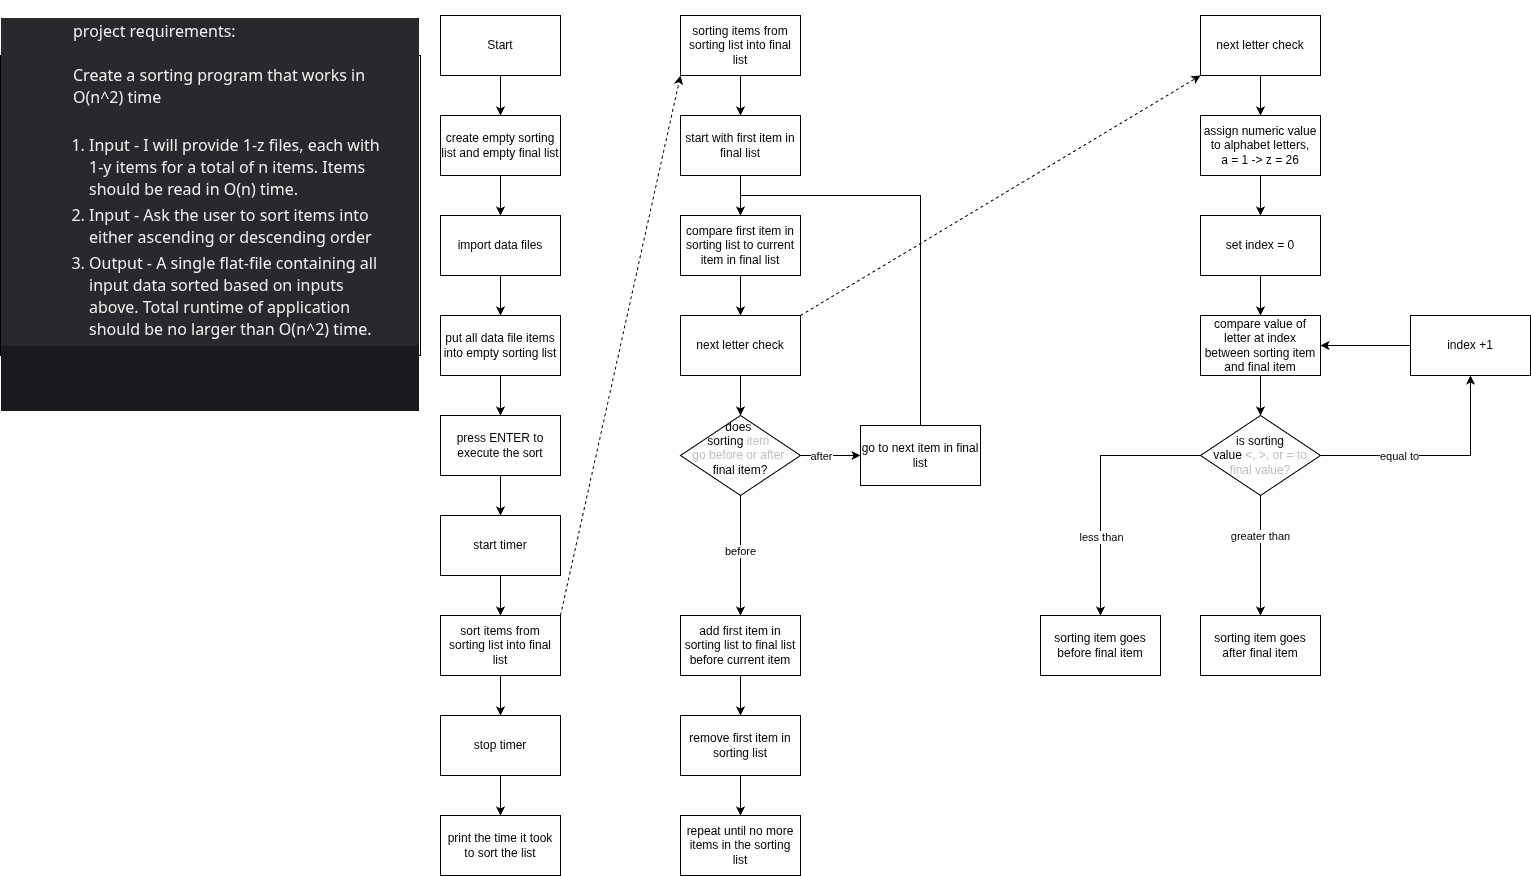

The diagram above was exported from draw.io. Its source (the exported page's mxGraphModel, read from the mxfile embedded in the PNG):
<mxGraphModel dx="1167" dy="724" grid="1" gridSize="10" guides="1" tooltips="1" connect="1" arrows="1" fold="1" page="1" pageScale="1" pageWidth="850" pageHeight="1100" background="#ffffff" math="0" shadow="0">
  <root>
    <mxCell id="0" />
    <mxCell id="1" parent="0" />
    <mxCell id="10" value="" style="edgeStyle=none;html=1;" parent="1" source="2" target="5" edge="1">
      <mxGeometry relative="1" as="geometry" />
    </mxCell>
    <mxCell id="2" value="Start" style="rounded=0;whiteSpace=wrap;html=1;" parent="1" vertex="1">
      <mxGeometry x="480" y="40" width="120" height="60" as="geometry" />
    </mxCell>
    <mxCell id="8" value="" style="edgeStyle=none;html=1;" parent="1" source="5" target="7" edge="1">
      <mxGeometry relative="1" as="geometry" />
    </mxCell>
    <mxCell id="5" value="create empty sorting list and empty final list" style="whiteSpace=wrap;html=1;rounded=0;" parent="1" vertex="1">
      <mxGeometry x="480" y="140" width="120" height="60" as="geometry" />
    </mxCell>
    <mxCell id="125" value="" style="edgeStyle=none;html=1;" edge="1" parent="1" source="7" target="11">
      <mxGeometry relative="1" as="geometry" />
    </mxCell>
    <mxCell id="7" value="import data files" style="whiteSpace=wrap;html=1;rounded=0;" parent="1" vertex="1">
      <mxGeometry x="480" y="240" width="120" height="60" as="geometry" />
    </mxCell>
    <mxCell id="9" value="&lt;ol style=&quot;border: 0px; font-family: &amp;quot;gg sans&amp;quot;, &amp;quot;Noto Sans&amp;quot;, &amp;quot;Helvetica Neue&amp;quot;, Helvetica, Arial, sans-serif; font-size: 16px; margin: 0px; padding: 0px; vertical-align: baseline; list-style: none; min-height: 0px; overflow: clip; color: oklab(0.183087 0.00112148 -0.00387992); text-align: start; background-color: oklab(0.219511 0.00211037 -0.00744569);&quot; aria-orientation=&quot;vertical&quot; tabindex=&quot;0&quot; data-list-id=&quot;chat-messages&quot; role=&quot;list&quot; aria-label=&quot;Messages in S.E.S. (Software Engineering Studies)&quot; class=&quot;scrollerInner__36d07&quot;&gt;&lt;li style=&quot;border: 0px; font-family: inherit; font-style: inherit; font-weight: inherit; margin: 0px; padding: 0px; vertical-align: baseline; outline: none; position: relative;&quot; aria-setsize=&quot;-1&quot; class=&quot;messageListItem__5126c&quot; id=&quot;chat-messages-1401629625611718827-1544115538022633542&quot;&gt;&lt;div style=&quot;border: 0px; font-family: inherit; font-style: inherit; font-weight: inherit; margin: 17px 0px 0px; padding: 2px 0px; vertical-align: baseline; outline: 0px; position: relative; overflow-wrap: break-word; flex: 0 0 auto; min-height: 2.75rem; user-select: text; border-end-end-radius: 4px; border-start-end-radius: 4px; padding-inline-start: 72px; --custom-group-spacing-start: 1.0625rem; background: none 0% 0% / auto repeat scroll padding-box border-box oklab(0.678923 0.00325415 -0.0111644 / 0.121569); padding-inline-end: 24px !important;&quot; aria-labelledby=&quot;message-username-1544115538022633542 uid_3 message-content-1544115538022633542 uid_4 message-timestamp-1544115538022633542&quot; aria-roledescription=&quot;Message&quot; aria-setsize=&quot;-1&quot; tabindex=&quot;-1&quot; data-list-item-id=&quot;chat-messages___chat-messages-1401629625611718827-1544115538022633542&quot; role=&quot;article&quot; class=&quot;message__5126c cozyMessage__5126c groupStart__5126c wrapper_c19a55 cozy_c19a55 zalgo_c19a55&quot;&gt;&lt;div style=&quot;border: 0px; font-family: inherit; font-style: inherit; font-weight: inherit; margin: 0px; padding: 0px; vertical-align: baseline; outline: 0px; margin-inline-start: 0px; padding-inline-start: 0px; position: static;&quot; class=&quot;contents_c19a55&quot;&gt;&lt;div style=&quot;border: 0px; font-family: inherit; font-size: 1rem; font-style: inherit; font-weight: inherit; margin: 0px; padding: 0px; vertical-align: baseline; outline: 0px; line-height: 22px; white-space: break-spaces; overflow-wrap: break-word; color: oklab(0.952693 0.000792831 -0.00253612); user-select: text; position: relative; overflow: hidden; margin-inline-start: -72px; padding-inline-start: 72px;&quot; class=&quot;markup__75297 messageContent_c19a55&quot; id=&quot;message-content-1544115538022633542&quot;&gt;&lt;span style=&quot;border: 0px; font-family: inherit; font-style: inherit; font-weight: inherit; margin: 0px; padding: 0px; vertical-align: baseline; outline: 0px;&quot;&gt;project requirements:&lt;br/&gt;&lt;br/&gt;Create a sorting program that works in O(n^2) time&lt;br/&gt;&lt;br/&gt;&lt;/span&gt;&lt;ol style=&quot;border: 0px; font-family: inherit; font-style: inherit; font-weight: inherit; margin: 0px; padding: 0px; vertical-align: baseline; list-style: outside decimal; margin-block: 4px 0px; margin-inline: 16px 0px; --totalCharacters: 1; --olCounterStart: 0;&quot; start=&quot;1&quot;&gt;&lt;li style=&quot;border: 0px; font-family: inherit; font-style: inherit; font-weight: inherit; margin: 0px 0px 4px; padding: 0px; vertical-align: baseline;&quot;&gt;&lt;span style=&quot;border: 0px; font-family: inherit; font-style: inherit; font-weight: inherit; margin: 0px; padding: 0px; vertical-align: baseline; outline: 0px;&quot;&gt;Input - I will provide 1-z files, each with 1-y items for a total of n items. Items should be read in O(n) time.&lt;/span&gt;&lt;/li&gt;&lt;li style=&quot;border: 0px; font-family: inherit; font-style: inherit; font-weight: inherit; margin: 0px 0px 4px; padding: 0px; vertical-align: baseline;&quot;&gt;&lt;span style=&quot;border: 0px; font-family: inherit; font-style: inherit; font-weight: inherit; margin: 0px; padding: 0px; vertical-align: baseline; outline: 0px;&quot;&gt;Input - Ask the user to sort items into either ascending or descending order&lt;/span&gt;&lt;/li&gt;&lt;li style=&quot;border: 0px; font-family: inherit; font-style: inherit; font-weight: inherit; margin: 0px 0px 4px; padding: 0px; vertical-align: baseline;&quot;&gt;&lt;span style=&quot;border: 0px; font-family: inherit; font-style: inherit; font-weight: inherit; margin: 0px; padding: 0px; vertical-align: baseline; outline: 0px;&quot;&gt;Output - A single flat-file containing all input data sorted based on inputs above. Total runtime of application should be no larger than O(n^2) time.&lt;/span&gt;&lt;/li&gt;&lt;/ol&gt;&lt;/div&gt;&lt;/div&gt;&lt;div style=&quot;border: 0px; font-family: inherit; font-style: inherit; font-weight: inherit; margin: 0px; padding: 0px; vertical-align: baseline; outline: 0px; inset-inline-end: 0px; position: absolute; top: 0px;&quot; class=&quot;buttonContainer_c19a55&quot;&gt;&lt;div style=&quot;border: 0px; font-family: inherit; font-style: inherit; font-weight: inherit; margin: 0px; padding: 0px; vertical-align: baseline; outline: 0px; opacity: 1; pointer-events: none; inset-inline-end: 0px; padding-block: 0px; padding-inline: 32px 14px; position: absolute; top: -16px; z-index: 1;&quot; aria-label=&quot;Message Actions&quot; role=&quot;group&quot; class=&quot;buttons__5126c container__040f0 isHeader__040f0&quot;&gt;&lt;/div&gt;&lt;/div&gt;&lt;/div&gt;&lt;/li&gt;&lt;li style=&quot;border: 0px; font-family: inherit; font-style: inherit; font-weight: inherit; margin: 0px; padding: 0px; vertical-align: baseline; outline: none; position: relative;&quot; aria-setsize=&quot;-1&quot; class=&quot;messageListItem__5126c&quot; id=&quot;chat-messages-1401629625611718827-1544115975442661376&quot;&gt;&lt;div style=&quot;border: 0px; font-family: inherit; font-style: inherit; font-weight: inherit; margin: 17px 0px 0px; padding: 2px 0px; vertical-align: baseline; outline: 0px; position: relative; overflow-wrap: break-word; flex: 0 0 auto; min-height: 2.75rem; user-select: text; border-end-end-radius: 4px; border-start-end-radius: 4px; padding-inline-start: 72px; --custom-group-spacing-start: 1.0625rem; padding-inline-end: 24px !important;&quot; aria-labelledby=&quot;message-username-1544115975442661376 uid_3 message-content-1544115975442661376 message-accessories-1544115975442661376 uid_4 message-timestamp-1544115975442661376&quot; aria-roledescription=&quot;Message&quot; aria-setsize=&quot;-1&quot; tabindex=&quot;-1&quot; data-list-item-id=&quot;chat-messages___chat-messages-1401629625611718827-1544115975442661376&quot; role=&quot;article&quot; class=&quot;message__5126c cozyMessage__5126c groupStart__5126c wrapper_c19a55 cozy_c19a55 zalgo_c19a55&quot;&gt;&lt;div style=&quot;border: 0px; font-family: inherit; font-style: inherit; font-weight: inherit; margin: 0px; padding: 0px; vertical-align: baseline; outline: 0px; margin-inline-start: 0px; padding-inline-start: 0px; position: static;&quot; class=&quot;contents_c19a55&quot;&gt;&lt;/div&gt;&lt;/div&gt;&lt;/li&gt;&lt;/ol&gt;" style="rounded=0;whiteSpace=wrap;html=1;" parent="1" vertex="1">
      <mxGeometry x="40" y="80" width="420" height="300" as="geometry" />
    </mxCell>
    <mxCell id="88" value="" style="edgeStyle=none;html=1;" edge="1" parent="1" source="11" target="87">
      <mxGeometry relative="1" as="geometry" />
    </mxCell>
    <mxCell id="11" value="put all data file items into empty sorting list" style="whiteSpace=wrap;html=1;rounded=0;" parent="1" vertex="1">
      <mxGeometry x="480" y="340" width="120" height="60" as="geometry" />
    </mxCell>
    <mxCell id="123" value="" style="edgeStyle=none;html=1;" edge="1" parent="1" source="40" target="84">
      <mxGeometry relative="1" as="geometry" />
    </mxCell>
    <mxCell id="40" value="next letter check" style="rounded=0;whiteSpace=wrap;html=1;" parent="1" vertex="1">
      <mxGeometry x="1240" y="40" width="120" height="60" as="geometry" />
    </mxCell>
    <mxCell id="130" value="" style="edgeStyle=none;html=1;" edge="1" parent="1" source="41" target="126">
      <mxGeometry relative="1" as="geometry" />
    </mxCell>
    <mxCell id="41" value="set index = 0" style="whiteSpace=wrap;html=1;rounded=0;" parent="1" vertex="1">
      <mxGeometry x="1240" y="240" width="120" height="60" as="geometry" />
    </mxCell>
    <mxCell id="134" value="" style="edgeStyle=none;html=1;" edge="1" parent="1" source="61" target="126">
      <mxGeometry relative="1" as="geometry" />
    </mxCell>
    <mxCell id="61" value="index +1" style="rounded=0;whiteSpace=wrap;html=1;" parent="1" vertex="1">
      <mxGeometry x="1450" y="340" width="120" height="60" as="geometry" />
    </mxCell>
    <mxCell id="124" value="" style="edgeStyle=none;html=1;" edge="1" parent="1" source="84" target="41">
      <mxGeometry relative="1" as="geometry" />
    </mxCell>
    <mxCell id="84" value="assign numeric value to alphabet letters,&lt;div&gt;a = 1 -&amp;gt; z = 26&lt;/div&gt;" style="whiteSpace=wrap;html=1;rounded=0;" vertex="1" parent="1">
      <mxGeometry x="1240" y="140" width="120" height="60" as="geometry" />
    </mxCell>
    <mxCell id="90" value="" style="edgeStyle=none;html=1;" edge="1" parent="1" source="87" target="89">
      <mxGeometry relative="1" as="geometry" />
    </mxCell>
    <mxCell id="87" value="press ENTER to execute the sort" style="whiteSpace=wrap;html=1;rounded=0;" vertex="1" parent="1">
      <mxGeometry x="480" y="440" width="120" height="60" as="geometry" />
    </mxCell>
    <mxCell id="93" value="" style="edgeStyle=none;html=1;" edge="1" parent="1" source="89" target="92">
      <mxGeometry relative="1" as="geometry" />
    </mxCell>
    <mxCell id="89" value="start timer" style="whiteSpace=wrap;html=1;rounded=0;" vertex="1" parent="1">
      <mxGeometry x="480" y="540" width="120" height="60" as="geometry" />
    </mxCell>
    <mxCell id="95" value="" style="edgeStyle=none;html=1;" edge="1" parent="1" source="92" target="94">
      <mxGeometry relative="1" as="geometry" />
    </mxCell>
    <mxCell id="122" style="edgeStyle=none;html=1;exitX=1;exitY=0;exitDx=0;exitDy=0;entryX=0;entryY=1;entryDx=0;entryDy=0;dashed=1;" edge="1" parent="1" source="92" target="98">
      <mxGeometry relative="1" as="geometry" />
    </mxCell>
    <mxCell id="92" value="sort items from sorting list into final list" style="whiteSpace=wrap;html=1;rounded=0;" vertex="1" parent="1">
      <mxGeometry x="480" y="640" width="120" height="60" as="geometry" />
    </mxCell>
    <mxCell id="97" value="" style="edgeStyle=none;html=1;" edge="1" parent="1" source="94" target="96">
      <mxGeometry relative="1" as="geometry" />
    </mxCell>
    <mxCell id="94" value="stop timer" style="whiteSpace=wrap;html=1;rounded=0;" vertex="1" parent="1">
      <mxGeometry x="480" y="740" width="120" height="60" as="geometry" />
    </mxCell>
    <mxCell id="96" value="print the time it took to sort the list" style="whiteSpace=wrap;html=1;rounded=0;" vertex="1" parent="1">
      <mxGeometry x="480" y="840" width="120" height="60" as="geometry" />
    </mxCell>
    <mxCell id="106" value="" style="edgeStyle=none;html=1;" edge="1" parent="1" source="98" target="105">
      <mxGeometry relative="1" as="geometry" />
    </mxCell>
    <mxCell id="98" value="sorting items from sorting list into final list" style="rounded=0;whiteSpace=wrap;html=1;" vertex="1" parent="1">
      <mxGeometry x="720" y="40" width="120" height="60" as="geometry" />
    </mxCell>
    <mxCell id="119" value="" style="edgeStyle=none;html=1;" edge="1" parent="1" source="99" target="118">
      <mxGeometry relative="1" as="geometry" />
    </mxCell>
    <mxCell id="99" value="compare first item in sorting list to current item in final list" style="whiteSpace=wrap;html=1;rounded=0;" vertex="1" parent="1">
      <mxGeometry x="720" y="240" width="120" height="60" as="geometry" />
    </mxCell>
    <mxCell id="110" value="" style="edgeStyle=none;html=1;" edge="1" parent="1" source="103" target="109">
      <mxGeometry relative="1" as="geometry" />
    </mxCell>
    <mxCell id="112" value="after" style="edgeLabel;html=1;align=center;verticalAlign=middle;resizable=0;points=[];" vertex="1" connectable="0" parent="110">
      <mxGeometry x="-0.1667" y="2" relative="1" as="geometry">
        <mxPoint x="-5" y="2" as="offset" />
      </mxGeometry>
    </mxCell>
    <mxCell id="114" value="" style="edgeStyle=none;html=1;" edge="1" parent="1" source="103" target="113">
      <mxGeometry relative="1" as="geometry" />
    </mxCell>
    <mxCell id="115" value="before" style="edgeLabel;html=1;align=center;verticalAlign=middle;resizable=0;points=[];" vertex="1" connectable="0" parent="114">
      <mxGeometry x="-0.0769" y="-1" relative="1" as="geometry">
        <mxPoint as="offset" />
      </mxGeometry>
    </mxCell>
    <mxCell id="103" value="does&amp;nbsp;&lt;div&gt;sorting&amp;nbsp;&lt;span style=&quot;color: rgb(192, 192, 192); background-color: transparent;&quot;&gt;item&amp;nbsp;&lt;/span&gt;&lt;/div&gt;&lt;div&gt;&lt;span style=&quot;color: rgb(192, 192, 192); background-color: transparent;&quot;&gt;go before&amp;nbsp;&lt;/span&gt;&lt;span style=&quot;background-color: transparent; color: rgb(192, 192, 192);&quot;&gt;or after&amp;nbsp;&lt;/span&gt;&lt;div&gt;&lt;div&gt;final item?&lt;/div&gt;&lt;/div&gt;&lt;/div&gt;&lt;div&gt;&lt;br&gt;&lt;/div&gt;" style="rhombus;whiteSpace=wrap;html=1;rounded=0;" vertex="1" parent="1">
      <mxGeometry x="720" y="440" width="120" height="80" as="geometry" />
    </mxCell>
    <mxCell id="107" value="" style="edgeStyle=none;html=1;" edge="1" parent="1" source="105" target="99">
      <mxGeometry relative="1" as="geometry" />
    </mxCell>
    <mxCell id="105" value="start with first item in final list" style="whiteSpace=wrap;html=1;rounded=0;" vertex="1" parent="1">
      <mxGeometry x="720" y="140" width="120" height="60" as="geometry" />
    </mxCell>
    <mxCell id="111" style="edgeStyle=orthogonalEdgeStyle;html=1;exitX=0.5;exitY=0;exitDx=0;exitDy=0;entryX=0.5;entryY=0;entryDx=0;entryDy=0;rounded=0;curved=0;" edge="1" parent="1" source="109" target="99">
      <mxGeometry relative="1" as="geometry">
        <Array as="points">
          <mxPoint x="960" y="220" />
          <mxPoint x="780" y="220" />
        </Array>
      </mxGeometry>
    </mxCell>
    <mxCell id="109" value="go to next item in final list" style="whiteSpace=wrap;html=1;rounded=0;" vertex="1" parent="1">
      <mxGeometry x="900" y="450" width="120" height="60" as="geometry" />
    </mxCell>
    <mxCell id="117" value="" style="edgeStyle=none;html=1;" edge="1" parent="1" source="113" target="116">
      <mxGeometry relative="1" as="geometry" />
    </mxCell>
    <mxCell id="113" value="add first item in sorting list to final list before current item" style="whiteSpace=wrap;html=1;rounded=0;" vertex="1" parent="1">
      <mxGeometry x="720" y="640" width="120" height="60" as="geometry" />
    </mxCell>
    <mxCell id="153" value="" style="edgeStyle=none;html=1;" edge="1" parent="1" source="116" target="152">
      <mxGeometry relative="1" as="geometry" />
    </mxCell>
    <mxCell id="116" value="remove first item in sorting list" style="whiteSpace=wrap;html=1;rounded=0;" vertex="1" parent="1">
      <mxGeometry x="720" y="740" width="120" height="60" as="geometry" />
    </mxCell>
    <mxCell id="120" value="" style="edgeStyle=none;html=1;" edge="1" parent="1" source="118" target="103">
      <mxGeometry relative="1" as="geometry" />
    </mxCell>
    <mxCell id="121" style="edgeStyle=none;html=1;exitX=1;exitY=0;exitDx=0;exitDy=0;entryX=0;entryY=1;entryDx=0;entryDy=0;dashed=1;" edge="1" parent="1" source="118" target="40">
      <mxGeometry relative="1" as="geometry" />
    </mxCell>
    <mxCell id="118" value="next letter check" style="whiteSpace=wrap;html=1;rounded=0;" vertex="1" parent="1">
      <mxGeometry x="720" y="340" width="120" height="60" as="geometry" />
    </mxCell>
    <mxCell id="133" value="" style="edgeStyle=none;html=1;" edge="1" parent="1" source="126" target="132">
      <mxGeometry relative="1" as="geometry" />
    </mxCell>
    <mxCell id="126" value="compare value of letter at index between sorting item and final item" style="rounded=0;whiteSpace=wrap;html=1;" vertex="1" parent="1">
      <mxGeometry x="1240" y="340" width="120" height="60" as="geometry" />
    </mxCell>
    <mxCell id="136" value="" style="edgeStyle=orthogonalEdgeStyle;html=1;rounded=0;curved=0;" edge="1" parent="1" source="132" target="135">
      <mxGeometry relative="1" as="geometry">
        <Array as="points">
          <mxPoint x="1140" y="480" />
        </Array>
      </mxGeometry>
    </mxCell>
    <mxCell id="141" value="less than" style="edgeLabel;html=1;align=center;verticalAlign=middle;resizable=0;points=[];" vertex="1" connectable="0" parent="136">
      <mxGeometry x="0.3923" relative="1" as="geometry">
        <mxPoint as="offset" />
      </mxGeometry>
    </mxCell>
    <mxCell id="138" value="" style="edgeStyle=none;html=1;" edge="1" parent="1" source="132" target="137">
      <mxGeometry relative="1" as="geometry" />
    </mxCell>
    <mxCell id="142" value="greater than" style="edgeLabel;html=1;align=center;verticalAlign=middle;resizable=0;points=[];" vertex="1" connectable="0" parent="138">
      <mxGeometry x="-0.3333" y="-1" relative="1" as="geometry">
        <mxPoint as="offset" />
      </mxGeometry>
    </mxCell>
    <mxCell id="139" style="edgeStyle=orthogonalEdgeStyle;html=1;exitX=1;exitY=0.5;exitDx=0;exitDy=0;entryX=0.5;entryY=1;entryDx=0;entryDy=0;rounded=0;curved=0;" edge="1" parent="1" source="132" target="61">
      <mxGeometry relative="1" as="geometry">
        <Array as="points">
          <mxPoint x="1510" y="480" />
          <mxPoint x="1510" y="400" />
        </Array>
      </mxGeometry>
    </mxCell>
    <mxCell id="140" value="equal to" style="edgeLabel;html=1;align=center;verticalAlign=middle;resizable=0;points=[];" vertex="1" connectable="0" parent="139">
      <mxGeometry x="-0.3217" y="-3" relative="1" as="geometry">
        <mxPoint y="-3" as="offset" />
      </mxGeometry>
    </mxCell>
    <mxCell id="132" value="is sorting&lt;div&gt;value&amp;nbsp;&lt;span style=&quot;color: rgb(192, 192, 192); background-color: transparent;&quot;&gt;&amp;lt;, &amp;gt;, or = to final value?&lt;/span&gt;&lt;/div&gt;" style="rhombus;whiteSpace=wrap;html=1;rounded=0;" vertex="1" parent="1">
      <mxGeometry x="1240" y="440" width="120" height="80" as="geometry" />
    </mxCell>
    <mxCell id="135" value="sorting item goes before final item" style="whiteSpace=wrap;html=1;rounded=0;" vertex="1" parent="1">
      <mxGeometry x="1080" y="640" width="120" height="60" as="geometry" />
    </mxCell>
    <mxCell id="137" value="sorting item goes after final item" style="whiteSpace=wrap;html=1;rounded=0;" vertex="1" parent="1">
      <mxGeometry x="1240" y="640" width="120" height="60" as="geometry" />
    </mxCell>
    <mxCell id="152" value="repeat until no more items in the sorting list" style="whiteSpace=wrap;html=1;rounded=0;" vertex="1" parent="1">
      <mxGeometry x="720" y="840" width="120" height="60" as="geometry" />
    </mxCell>
  </root>
</mxGraphModel>